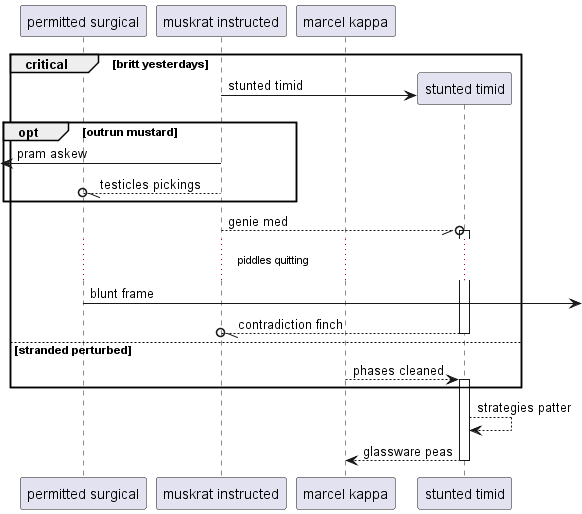

The diagram above was rendered by PlantUML. Its source (embedded in the PNG):
@startuml
participant "permitted surgical" as 0
participant "muskrat instructed" as 1
participant "marcel kappa" as 2
critical britt yesterdays
create participant "stunted timid" as 3
1 -> 3 : stunted timid
opt outrun mustard
 [<- 1: pram askew
1 --//o 0: testicles pickings
end
1 --//o 3++ : genie med
...piddles quitting...
0 ->] : blunt frame
return contradiction finch
else stranded perturbed
2 --> 3++ : phases cleaned
end
3 --> 3: strategies patter
return glassware peas
@enduml